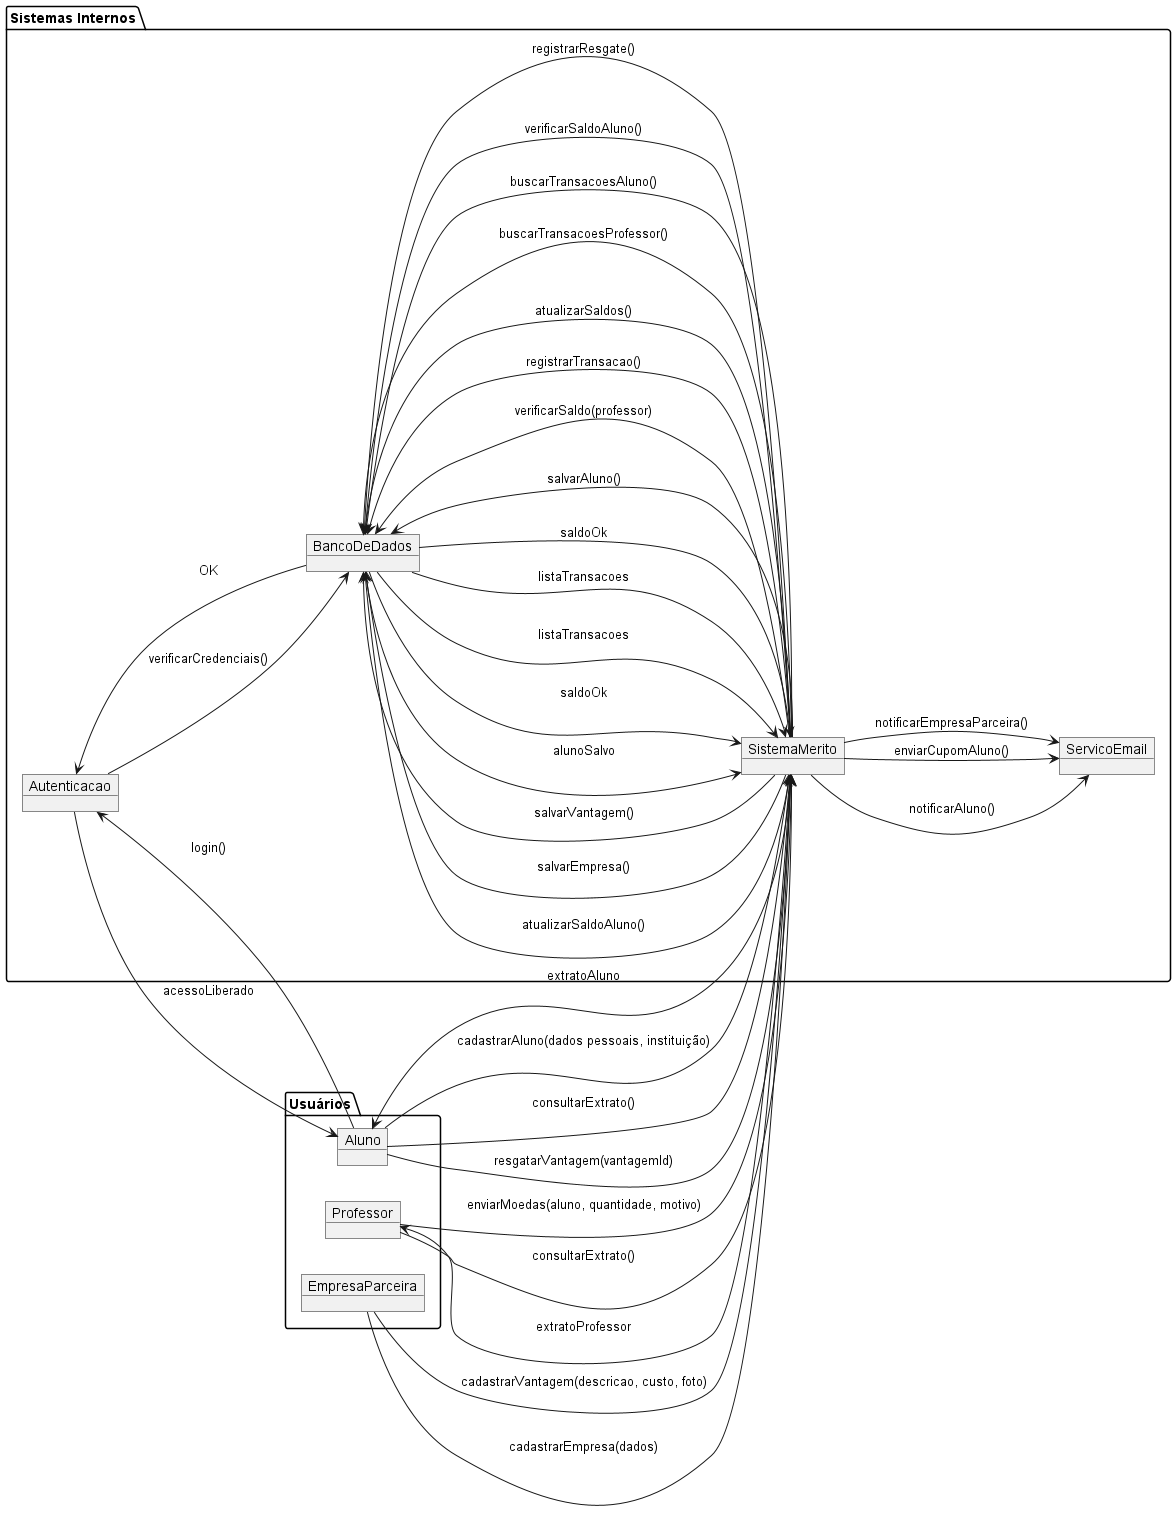

The diagram above was rendered by PlantUML. Its source (embedded in the PNG):
@startuml comunication-diagram
left to right direction
package "Usuários" {
    object Aluno
    object Professor
    object EmpresaParceira
}

package "Sistemas Internos" {
    object Autenticacao
    object SistemaMerito
    object BancoDeDados
    object ServicoEmail
}

Aluno --> Autenticacao : login()
Autenticacao --> BancoDeDados : verificarCredenciais()
BancoDeDados --> Autenticacao : OK
Autenticacao --> Aluno : acessoLiberado

Aluno --> SistemaMerito : cadastrarAluno(dados pessoais, instituição)
SistemaMerito --> BancoDeDados : salvarAluno()
BancoDeDados --> SistemaMerito : alunoSalvo

Professor --> SistemaMerito : enviarMoedas(aluno, quantidade, motivo)
SistemaMerito --> BancoDeDados : verificarSaldo(professor)
BancoDeDados --> SistemaMerito : saldoOk
SistemaMerito --> BancoDeDados : registrarTransacao()
SistemaMerito --> BancoDeDados : atualizarSaldos()
SistemaMerito --> ServicoEmail : notificarAluno()

Professor --> SistemaMerito : consultarExtrato()
SistemaMerito --> BancoDeDados : buscarTransacoesProfessor()
BancoDeDados --> SistemaMerito : listaTransacoes
SistemaMerito --> Professor : extratoProfessor

Aluno --> SistemaMerito : consultarExtrato()
SistemaMerito --> BancoDeDados : buscarTransacoesAluno()
BancoDeDados --> SistemaMerito : listaTransacoes
SistemaMerito --> Aluno : extratoAluno

Aluno --> SistemaMerito : resgatarVantagem(vantagemId)
SistemaMerito --> BancoDeDados : verificarSaldoAluno()
BancoDeDados --> SistemaMerito : saldoOk
SistemaMerito --> BancoDeDados : registrarResgate()
SistemaMerito --> BancoDeDados : atualizarSaldoAluno()
SistemaMerito --> ServicoEmail : enviarCupomAluno()
SistemaMerito --> ServicoEmail : notificarEmpresaParceira()

EmpresaParceira --> SistemaMerito : cadastrarEmpresa(dados)
SistemaMerito --> BancoDeDados : salvarEmpresa()

EmpresaParceira --> SistemaMerito : cadastrarVantagem(descricao, custo, foto)
SistemaMerito --> BancoDeDados : salvarVantagem()

@enduml